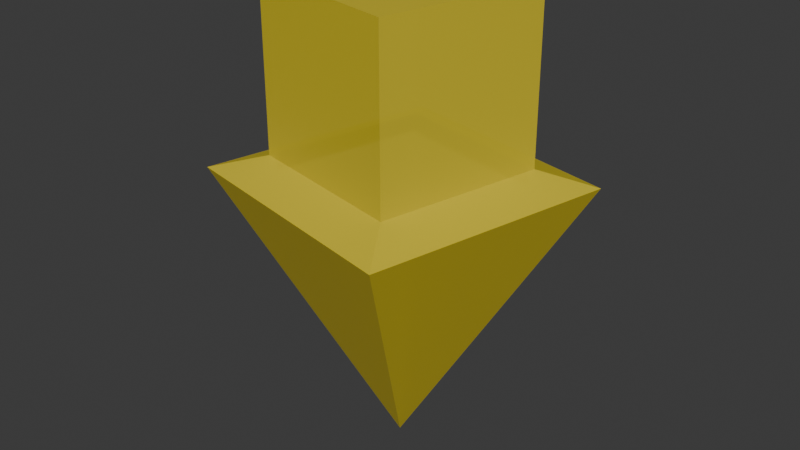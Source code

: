 # Source: 3D_Arrow.blend  (saved by Blender 4.4.30; exported with 4.5.12 LTS)
import bpy
from mathutils import Matrix  # noqa: F401  (used for matrix-valued properties, if any)

bpy.ops.wm.read_factory_settings(use_empty=True)
scene = bpy.context.scene
scene.name = 'Scene'

# ---- collections
col_collection = bpy.data.collections.new('Collection'); scene.collection.children.link(col_collection)

# ---- materials (node trees are filled in below, after node groups)
mat_material_001 = bpy.data.materials.new('Material.001')

# ---- material node trees
mat_material_001.use_nodes = True; mat_material_001.node_tree.nodes.clear()
_N = mat_material_001.node_tree.nodes; _L = mat_material_001.node_tree.links
n0 = _N.new('ShaderNodeBsdfPrincipled'); n0.name = 'Principled BSDF'; n0.location = (10, 300)
n0.inputs[0].default_value = (0.8011, 0.6465, 0.02976, 1.0)
n0.inputs[4].default_value = 0.75
n1 = _N.new('ShaderNodeOutputMaterial'); n1.name = 'Material Output'; n1.location = (300, 300)
_L.new(n0.outputs[0], n1.inputs[0])
n1.is_active_output = True

# ---- world
world_world = bpy.data.worlds.new('World'); scene.world = world_world
world_world.use_nodes = True; world_world.node_tree.nodes.clear()
_N = world_world.node_tree.nodes; _L = world_world.node_tree.links
n0 = _N.new('ShaderNodeOutputWorld'); n0.name = 'World Output'; n0.location = (300, 300)
n1 = _N.new('ShaderNodeBackground'); n1.name = 'Background'; n1.location = (10, 300)
n1.inputs[0].default_value = (0.05088, 0.05088, 0.05088, 1.0)
_L.new(n1.outputs[0], n0.inputs[0])
n0.is_active_output = True
world_world.color = (0.05088, 0.05088, 0.05088)
world_world.sun_shadow_jitter_overblur = 0.0

# ---- meshes
me_cube_001 = bpy.data.meshes.new('Cube.001')
me_cube_001.from_pydata([(-1.495, -1.495, -1.167), (-1.0, -1.0, 1.0), (-1.495, 1.495, -1.167), (-1.0, 1.0, 1.0), (1.495, -1.495, -1.167), (1.0, -1.0, 1.0), (1.495, 1.495, -1.167), (1.0, 1.0, 1.0), (-1.0, -1.0, -0.9859), (-1.0, 1.0, -0.9859), (1.0, 1.0, -0.9859), (1.0, -1.0, -0.9859), (-1.495, 0.0, -1.167), (0.0, 1.495, -1.167), (1.495, 0.0, -1.167), (0.0, -1.495, -1.167), (0.0, 0.0, -4.47)], [], [(8, 1, 3, 9), (9, 3, 7, 10), (10, 7, 5, 11), (11, 5, 1, 8), (16, 14, 4), (7, 3, 1, 5), (4, 11, 8, 0, 15), (6, 10, 11, 4, 14), (2, 9, 10, 6, 13), (0, 8, 9, 2, 12), (12, 16, 0), (2, 16, 12), (13, 6, 16), (0, 16, 15), (4, 15, 16), (16, 6, 14), (16, 2, 13)])
_uv = me_cube_001.uv_layers.new(name='UVMap')
_uv.uv.foreach_set('vector', [0.5, 0.0, 0.625, 0.0, 0.625, 0.25, 0.5, 0.25, 0.5, 0.25, 0.625, 0.25, 0.625, 0.5, 0.5, 0.5, 0.5, 0.5, 0.625, 0.5, 0.625, 0.75, 0.5, 0.75, 0.5, 0.75, 0.625, 0.75, 0.625, 1.0, 0.5, 1.0, 0.25, 0.625, 0.375, 0.625, 0.375, 0.75, 0.625, 0.5, 0.875, 0.5, 0.875, 0.75, 0.625, 0.75, 0.375, 0.75, 0.5, 0.75, 0.5, 1.0, 0.375, 1.0, 0.375, 0.875, 0.375, 0.5, 0.5, 0.5, 0.5, 0.75, 0.375, 0.75, 0.375, 0.625, 0.375, 0.25, 0.5, 0.25, 0.5, 0.5, 0.375, 0.5, 0.375, 0.375, 0.375, 0.0, 0.5, 0.0, 0.5, 0.25, 0.375, 0.25, 0.375, 0.125, 0.125, 0.625, 0.25, 0.625, 0.125, 0.75, 0.125, 0.5, 0.25, 0.625, 0.125, 0.625, 0.25, 0.5, 0.375, 0.5, 0.25, 0.625, 0.125, 0.75, 0.25, 0.625, 0.25, 0.75, 0.375, 0.75, 0.25, 0.75, 0.25, 0.625, 0.25, 0.625, 0.375, 0.5, 0.375, 0.625, 0.25, 0.625, 0.125, 0.5, 0.25, 0.5])
me_cube_001.materials.append(mat_material_001)
me_cube_001.update()

# ---- objects
ob_cube = bpy.data.objects.new('Cube', me_cube_001)

# ---- transforms, parenting, visibility, modifiers, constraints
ob_cube.location = (0.0, 0.0, 4.546)
ob_cube.rotation_euler = (0.0, 0.0, 2.92)

# ---- collection membership
col_collection.objects.link(ob_cube)

# ---- scene / render settings (as saved in the file)
scene.frame_start = 1; scene.frame_end = 96; scene.frame_set(44)
scene.render.engine = 'BLENDER_EEVEE_NEXT'
bpy.context.view_layer.update()

# ---- added for rendering (the .blend has no active camera and no usable light): camera, sun
cam_auto = bpy.data.cameras.new('AutoCamera')
cam_auto.lens = 50.0
cam_auto.sensor_width = 36.0
cam_auto.clip_end = 1000.0
ob_auto_camera = bpy.data.objects.new('AutoCamera', cam_auto)
scene.collection.objects.link(ob_auto_camera)
ob_auto_camera.location = (6.8911, -8.26932, 8.32392)
ob_auto_camera.rotation_euler = (1.09748, -7.21219e-08, 0.694738)
scene.camera = ob_auto_camera
light_auto_sun = bpy.data.lights.new('AutoSun', 'SUN')
light_auto_sun.energy = 3.0
light_auto_sun.angle = 0.0523599
ob_auto_sun = bpy.data.objects.new('AutoSun', light_auto_sun)
scene.collection.objects.link(ob_auto_sun)
ob_auto_sun.rotation_euler = (0.872665, 0.174533, 0.523599)
bpy.context.view_layer.update()
